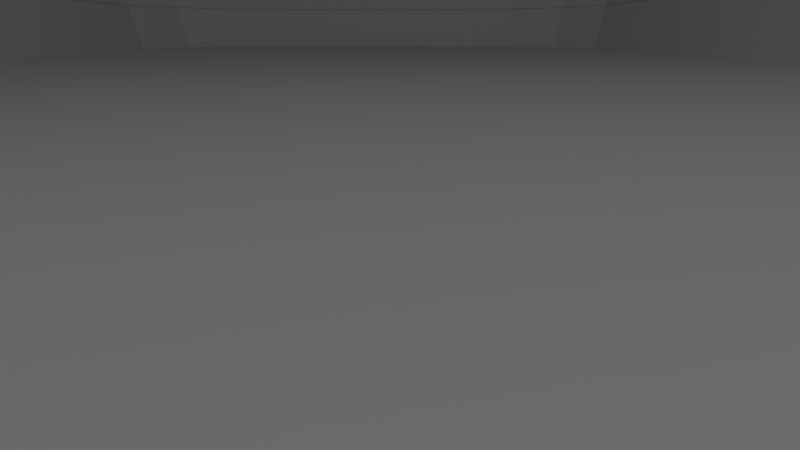 # Source: Rink.blend  (saved by Blender 2.69.0; exported with 4.5.12 LTS)
import bpy
from mathutils import Matrix  # noqa: F401  (used for matrix-valued properties, if any)

bpy.ops.wm.read_factory_settings(use_empty=True)
scene = bpy.context.scene
scene.name = 'Scene'

# ---- collections
col_collection_1 = bpy.data.collections.new('Collection 1'); scene.collection.children.link(col_collection_1)

# ---- materials (node trees are filled in below, after node groups)
mat_material = bpy.data.materials.new('Material')
mat_material.alpha_threshold = 0.0
mat_material.use_transparent_shadow = False
mat_material.roughness = 0.5
mat_material.line_color = (0.0, 0.0, 0.0, 1.0)

# ---- material node trees

# ---- world
world_world = bpy.data.worlds.new('World'); scene.world = world_world
world_world.color = (0.05088, 0.05088, 0.05088)
world_world.use_sun_shadow = False
world_world.sun_shadow_jitter_overblur = 0.0
world_world.cycles.sampling_method = 'MANUAL'
world_world.cycles.sample_map_resolution = 256

# ---- cameras
cam_camera_001 = bpy.data.cameras.new('Camera.001')
cam_camera_001.clip_end = 100.0
cam_camera_001.lens = 15.0
cam_camera_001.sensor_width = 32.0
cam_camera_001.sensor_height = 18.0
cam_camera_001.shift_y = 0.15
cam_camera_001.dof.focus_distance = 0.0
cam_camera_001.dof.aperture_fstop = 128.0

# ---- lights
light_lamp = bpy.data.lights.new('Lamp', 'POINT')
light_lamp.transmission_factor = 0.0
light_lamp.cutoff_distance = 30.0
light_lamp.energy = 100.0
light_lamp.shadow_buffer_clip_start = 1.001
light_lamp.shadow_soft_size = 0.1
light_lamp.shadow_maximum_resolution = 0.006
light_lamp.use_absolute_resolution = True
light_lamp.cycles.use_multiple_importance_sampling = False

# ---- meshes
me_plane = bpy.data.meshes.new('Plane')
me_plane.from_pydata([(1.545, 1.0, 0.0), (0.5, 1.0, 0.0), (-7.105e-15, 1.0, 0.0), (1.951, 0.6925, 0.0), (1.989, 0.0, 0.0), (1.777, 0.896, 0.0), (0.75, 1.0, 0.0), (0.25, 1.0, 0.0), (1.99, 0.5177, 0.0), (0.0, 0.0, 0.0), (1.545, 1.0, -0.1427), (0.5, 1.0, -0.1427), (-7.105e-15, 1.0, -0.1427), (1.951, 0.6925, -0.1427), (1.989, 0.0, -0.1427), (1.777, 0.896, -0.1427), (0.75, 1.0, -0.1427), (0.25, 1.0, -0.1427), (1.99, 0.5177, -0.1427), (1.545, 1.0, -0.2893), (0.5, 1.0, -0.2893), (-7.105e-15, 1.0, -0.2893), (1.951, 0.6925, -0.2893), (1.989, 0.0, -0.2893), (1.777, 0.896, -0.2893), (0.75, 1.0, -0.2893), (0.25, 1.0, -0.2893), (1.99, 0.5177, -0.2893), (1.545, 1.0, 0.0), (0.5, 1.0, 0.0), (0.0, 1.0, 0.0), (1.951, 0.6925, 0.0), (1.989, 0.0, 0.0), (1.777, 0.896, 0.0), (0.75, 1.0, 0.0), (0.25, 1.0, 0.0), (1.99, 0.5177, 0.0), (1.545, 1.0, -0.1466), (0.5, 1.0, -0.1466), (0.0, 1.0, -0.1466), (1.951, 0.6925, -0.1466), (1.989, 0.0, -0.1466), (1.777, 0.896, -0.1466), (0.75, 1.0, -0.1466), (0.25, 1.0, -0.1466), (1.99, 0.5177, -0.1466)], [], [(0, 6, 1, 7, 2, 9, 4, 8, 3, 5), (13, 18, 27, 22), (11, 20, 26, 17), (11, 16, 25, 20), (13, 22, 24, 15), (14, 23, 27, 18), (12, 17, 26, 21), (10, 19, 25, 16), (10, 15, 24, 19), (31, 36, 45, 40), (29, 38, 44, 35), (29, 34, 43, 38), (31, 40, 42, 33), (32, 41, 45, 36), (30, 35, 44, 39), (28, 37, 43, 34), (28, 33, 42, 37)])
_uv = me_plane.uv_layers.new(name='UVMap')
_uv.uv.foreach_set('vector', [0.1852, -0.0003411, 0.5143, -0.0003411, 0.6178, -0.0003412, 0.7213, -0.0003412, 0.8248, 0.0, 0.8248, 0.9979, 0.001508, 0.9979, 0.0009599, 0.4806, 0.01708, 0.3059, 0.08925, 0.1026, 0.8825, 0.4294, 0.8825, 0.3163, 0.9378, 0.3163, 0.9378, 0.4294, 0.8825, 0.8929, 0.9378, 0.8929, 0.9378, 0.9408, 0.8825, 0.9408, 0.8825, 0.8929, 0.8825, 0.8451, 0.9378, 0.8451, 0.9378, 0.8929, 0.8825, 0.4294, 0.9378, 0.4294, 0.9378, 0.5858, 0.8825, 0.5858, 0.8825, 0.003592, 0.9378, 0.003592, 0.9378, 0.3163, 0.8825, 0.3163, 0.8825, 0.9886, 0.8825, 0.9408, 0.9378, 0.9408, 0.9378, 0.9886, 0.8825, 0.693, 0.9378, 0.693, 0.9378, 0.8451, 0.8825, 0.8451, 0.8825, 0.693, 0.8825, 0.5858, 0.9378, 0.5858, 0.9378, 0.693, 0.8271, 0.4294, 0.8271, 0.3163, 0.8825, 0.3163, 0.8825, 0.4294, 0.8271, 0.8929, 0.8825, 0.8929, 0.8825, 0.9408, 0.8271, 0.9408, 0.8271, 0.8929, 0.8271, 0.8451, 0.8825, 0.8451, 0.8825, 0.8929, 0.8271, 0.4294, 0.8825, 0.4294, 0.8825, 0.5858, 0.8271, 0.5858, 0.8271, 0.003592, 0.8825, 0.003592, 0.8825, 0.3163, 0.8271, 0.3163, 0.8271, 0.9886, 0.8271, 0.9408, 0.8825, 0.9408, 0.8825, 0.9886, 0.8271, 0.693, 0.8825, 0.693, 0.8825, 0.8451, 0.8271, 0.8451, 0.8271, 0.693, 0.8271, 0.5858, 0.8825, 0.5858, 0.8825, 0.693])
me_plane.materials.append(mat_material)
me_plane.use_remesh_preserve_volume = False
me_plane.use_remesh_preserve_attributes = False
me_plane.use_mirror_vertex_groups = False
me_plane.update()

# ---- objects
ob_camera = bpy.data.objects.new('Camera', cam_camera_001)
ob_rink = bpy.data.objects.new('Rink', me_plane)
ob_lamp = bpy.data.objects.new('Lamp', light_lamp)

# ---- transforms, parenting, visibility, modifiers, constraints
ob_camera.location = (1.294, -0.2757, 0.19)
ob_camera.rotation_euler = (0.8727, 0.0, 7.153e-07)
ob_camera.lineart.crease_threshold = 0.0
ob_rink.location = (0.8741, 1.444, 0.0)
ob_rink.rotation_euler = (0.0, 0.0, -1.571)
ob_rink.scale = (3.0, 3.0, -3.0)
ob_rink.lineart.crease_threshold = 0.0
_m = ob_rink.modifiers.new('Mirror', 'MIRROR')
_m.use_axis = (True, True, False)
ob_lamp.location = (1.88, -2.632, 2.981)
ob_lamp.rotation_euler = (0.6503, 0.05522, 0.2956)
ob_lamp.lock_rotations_4d = False
ob_lamp.empty_display_type = 'ARROWS'
ob_lamp.color = (0.0, 0.0, 0.0, 0.0)
ob_lamp.lineart.crease_threshold = 0.0

# ---- collection membership
col_collection_1.objects.link(ob_camera)
col_collection_1.objects.link(ob_rink)
col_collection_1.objects.link(ob_lamp)

# ---- scene / render settings (as saved in the file)
scene.camera = ob_camera
scene.frame_start = 1; scene.frame_end = 250; scene.frame_set(1)
scene.render.engine = 'BLENDER_EEVEE_NEXT'
scene.render.image_settings.compression = 90
scene.render.resolution_percentage = 50
scene.render.dither_intensity = 0.0
scene.cycles.use_denoising = False
scene.cycles.samples = 10
scene.cycles.sampling_pattern = 'TABULATED_SOBOL'
scene.cycles.light_sampling_threshold = 0.0
scene.cycles.use_adaptive_sampling = False
scene.cycles.use_light_tree = False
scene.cycles.blur_glossy = 0.0
scene.cycles.volume_bounces = 1
scene.cycles.pixel_filter_type = 'GAUSSIAN'
scene.cycles.sample_clamp_indirect = 0.0
scene.view_settings.view_transform = 'Standard'
bpy.context.view_layer.update()
